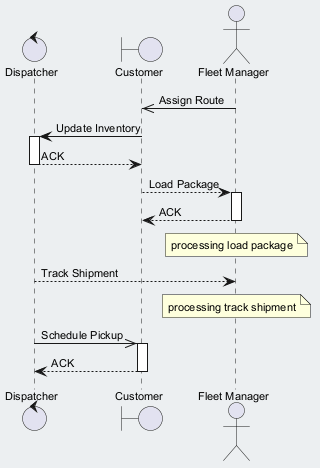

The diagram above was rendered by PlantUML. Its source (embedded in the PNG):
@startuml
skinparam backgroundColor #ECEFF1
skinparam classBackgroundColor #FFFFFF
skinparam classBorderColor #455A64
skinparam defaultFontSize 11
control "Dispatcher" as D
boundary "Customer" as C
actor "Fleet Manager" as FM
FM ->> C : Assign Route
C -> D : Update Inventory
activate D
D --> C : ACK
deactivate D
C --> FM : Load Package
activate FM
FM --> C : ACK
deactivate FM
note over FM : processing load package
D --> FM : Track Shipment
note over FM : processing track shipment
D ->> C : Schedule Pickup
activate C
C --> D : ACK
deactivate C
@enduml